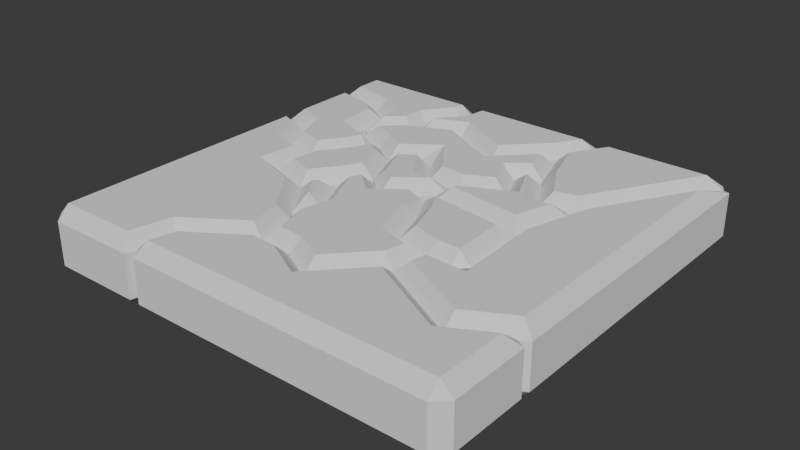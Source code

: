 # Source: wall_generation_tests.blend  (saved by Blender 4.1.24; exported with 4.5.12 LTS)
import bpy
from mathutils import Matrix  # noqa: F401  (used for matrix-valued properties, if any)

bpy.ops.wm.read_factory_settings(use_empty=True)
scene = bpy.context.scene
scene.name = 'Scene'

# ---- collections
col_collection = bpy.data.collections.new('Collection'); scene.collection.children.link(col_collection)

# ---- world
world_world = bpy.data.worlds.new('World'); scene.world = world_world
world_world.use_nodes = True; world_world.node_tree.nodes.clear()
_N = world_world.node_tree.nodes; _L = world_world.node_tree.links
n0 = _N.new('ShaderNodeOutputWorld'); n0.name = 'World Output'; n0.location = (300, 300)
n1 = _N.new('ShaderNodeBackground'); n1.name = 'Background'; n1.location = (10, 300)
n1.inputs[0].default_value = (0.05088, 0.05088, 0.05088, 1.0)
_L.new(n1.outputs[0], n0.inputs[0])
n0.is_active_output = True
world_world.color = (0.05088, 0.05088, 0.05088)
world_world.use_sun_shadow = False
world_world.sun_shadow_jitter_overblur = 0.0

# ---- meshes
me_plane = bpy.data.meshes.new('Plane')
me_plane.from_pydata([(-0.04375, 0.2406, 0.0), (-0.1641, 0.4102, 0.0), (-0.3391, 0.8696, 0.0), (-0.443, 0.7383, 0.0), (-0.3172, 1.0, 0.0), (-0.7493, 0.7165, 0.0), (-0.6454, 0.6454, 0.0), (-1.0, 0.7712, 0.0), (-0.8477, 0.3117, 0.0), (-0.7821, 0.1531, 0.0), (-1.0, 0.3719, 0.0), (-0.4977, 0.2461, 0.0), (-0.6016, 0.09844, 0.0), (-0.6235, -0.08751, 0.0), (-0.2188, -0.2406, 0.0), (0.1367, -0.05469, 0.0), (0.2024, -0.2516, 0.0), (0.5524, -0.3063, 0.0), (0.3774, -0.3008, 0.0), (0.7383, -0.6618, 0.0), (0.3446, -0.4594, 0.0), (0.1258, -0.6946, 0.0), (-0.03828, -0.6071, 0.0), (1.0, -0.5186, 0.0), (0.2352, 0.4813, 0.0), (0.3063, 0.3281, 0.0), (0.1203, 0.2352, 0.0), (0.3336, 0.5524, 0.0), (0.4594, 0.3281, 0.0), (0.629, 0.3719, 0.0), (0.536, 0.05469, 0.0), (0.3555, 0.07657, 0.0), (0.04375, 0.1203, 0.0), (-0.1149, -2.98e-08, 0.0), (0.2599, 0.7876, 0.0), (0.04725, 0.5749, 0.0), (-0.2284, 0.7167, 0.0), (-0.4489, 0.6222, 0.0), (-0.6379, 0.4568, 0.0), (-0.441, 0.378, 0.0), (-0.315, 0.2993, 0.0), (-0.2363, 0.1024, 0.0), (-0.315, -0.02363, 0.0), (-0.4174, -0.1575, 0.0), (-0.252, -0.3859, 0.0), (-0.189, -0.5985, 0.0), (-0.4725, -0.7876, 0.0), (0.3938, 1.0, 0.0), (-0.5198, -1.0, 0.0), (1.0, 1.0, 0.0), (-1.0, 1.0, 0.0), (1.0, -1.0, 0.0), (-1.0, -1.0, 0.0)], [], [(40, 1, 0, 26, 25, 24, 27, 34, 35, 36, 37, 38, 39), (4, 2, 3, 37, 36, 35, 34, 47), (7, 5, 6, 38, 37, 3, 2, 4, 50), (10, 8, 9, 12, 11, 39, 38, 6, 5, 7), (39, 11, 12, 13, 43, 42, 41, 40), (44, 14, 42, 43), (32, 15, 16, 18, 17, 30, 31), (20, 18, 16, 15, 32, 33, 41, 42, 14, 44, 45, 22, 21), (23, 19, 20, 21, 22, 45, 46, 48, 51), (32, 26, 0, 1, 40, 41, 33), (29, 28, 27, 24, 25, 26, 32, 31, 30), (49, 29, 30, 17, 18, 20, 19, 23), (47, 34, 27, 28, 29, 49), (52, 48, 46, 45, 44, 43, 13, 12, 9, 8, 10)])
_uv = me_plane.uv_layers.new(name='UVMap')
_uv.uv.foreach_set('vector', [0.3425, 0.6496, 0.418, 0.7051, 0.4781, 0.6203, 0.5602, 0.6176, 0.6531, 0.6641, 0.6176, 0.7406, 0.6668, 0.7762, 0.6299, 0.8938, 0.5236, 0.7875, 0.3858, 0.8583, 0.2755, 0.8111, 0.181, 0.7284, 0.2795, 0.689, 0.3414, 1.0, 0.3305, 0.9348, 0.2785, 0.8692, 0.2755, 0.8111, 0.3858, 0.8583, 0.5236, 0.7875, 0.6299, 0.8938, 0.6969, 1.0, 0.0, 0.8856, 0.1254, 0.8582, 0.1773, 0.8227, 0.181, 0.7284, 0.2755, 0.8111, 0.2785, 0.8692, 0.3305, 0.9348, 0.3414, 1.0, 0.0, 1.0, 0.0, 0.686, 0.07614, 0.6559, 0.109, 0.5766, 0.1992, 0.5492, 0.2512, 0.6231, 0.2795, 0.689, 0.181, 0.7284, 0.1773, 0.8227, 0.1254, 0.8582, 0.0, 0.8856, 0.2795, 0.689, 0.2512, 0.6231, 0.1992, 0.5492, 0.1883, 0.4562, 0.2913, 0.4212, 0.3425, 0.4882, 0.3819, 0.5512, 0.3425, 0.6496, 0.374, 0.307, 0.3906, 0.3797, 0.3425, 0.4882, 0.2913, 0.4212, 0.5219, 0.5602, 0.5684, 0.4727, 0.6012, 0.3742, 0.6887, 0.3496, 0.7762, 0.3469, 0.768, 0.5273, 0.6777, 0.5383, 0.6723, 0.2703, 0.6887, 0.3496, 0.6012, 0.3742, 0.5684, 0.4727, 0.5219, 0.5602, 0.4426, 0.5, 0.3819, 0.5512, 0.3425, 0.4882, 0.3906, 0.3797, 0.374, 0.307, 0.4055, 0.2007, 0.4809, 0.1965, 0.5629, 0.1527, 1.0, 0.2407, 0.8692, 0.1691, 0.6723, 0.2703, 0.5629, 0.1527, 0.4809, 0.1965, 0.4055, 0.2007, 0.2637, 0.1062, 0.2401, 0.0, 1.0, 0.0, 0.5219, 0.5602, 0.5602, 0.6176, 0.4781, 0.6203, 0.418, 0.7051, 0.3425, 0.6496, 0.3819, 0.5512, 0.4426, 0.5, 0.8145, 0.686, 0.7297, 0.6641, 0.6668, 0.7762, 0.6176, 0.7406, 0.6531, 0.6641, 0.5602, 0.6176, 0.5219, 0.5602, 0.6777, 0.5383, 0.768, 0.5273, 1.0, 1.0, 0.8145, 0.686, 0.768, 0.5273, 0.7762, 0.3469, 0.6887, 0.3496, 0.6723, 0.2703, 0.8692, 0.1691, 1.0, 0.2407, 0.6969, 1.0, 0.6299, 0.8938, 0.6668, 0.7762, 0.7297, 0.6641, 0.8145, 0.686, 1.0, 1.0, 0.0, 0.0, 0.2401, 0.0, 0.2637, 0.1062, 0.4055, 0.2007, 0.374, 0.307, 0.2913, 0.4212, 0.1883, 0.4562, 0.1992, 0.5492, 0.109, 0.5766, 0.07614, 0.6559, 0.0, 0.686])
me_plane.update()

# ---- objects
ob_plane = bpy.data.objects.new('Plane', me_plane)

# ---- transforms, parenting, visibility, modifiers, constraints
ob_plane.location = (0.0, 0.0, 0.0)
_m = ob_plane.modifiers.new('EdgeSplit', 'EDGE_SPLIT')
_m.split_angle = 0.0
_m = ob_plane.modifiers.new('Solidify', 'SOLIDIFY')
_m.thickness = 0.32
_m.offset = 1.0
_m = ob_plane.modifiers.new('Bevel', 'BEVEL')
_m.width = 18.05
_m.width_pct = 18.05
_m.angle_limit = 1.566
_m.offset_type = 'DEPTH'

# ---- collection membership
col_collection.objects.link(ob_plane)

# ---- scene / render settings (as saved in the file)
scene.frame_start = 1; scene.frame_end = 250; scene.frame_set(1)
scene.render.engine = 'BLENDER_EEVEE_NEXT'
scene.cycles.sampling_pattern = 'TABULATED_SOBOL'
scene.eevee.ray_tracing_options.trace_max_roughness = 0.0
bpy.context.view_layer.update()

# ---- added for rendering (the .blend has no active camera and no usable light): camera, sun
cam_auto = bpy.data.cameras.new('AutoCamera')
cam_auto.lens = 50.0
cam_auto.sensor_width = 36.0
cam_auto.clip_end = 1000.0
ob_auto_camera = bpy.data.objects.new('AutoCamera', cam_auto)
scene.collection.objects.link(ob_auto_camera)
ob_auto_camera.location = (2.63363, -3.16035, 2.2669)
ob_auto_camera.rotation_euler = (1.09748, -7.21219e-08, 0.694738)
scene.camera = ob_auto_camera
light_auto_sun = bpy.data.lights.new('AutoSun', 'SUN')
light_auto_sun.energy = 3.0
light_auto_sun.angle = 0.0523599
ob_auto_sun = bpy.data.objects.new('AutoSun', light_auto_sun)
scene.collection.objects.link(ob_auto_sun)
ob_auto_sun.rotation_euler = (0.872665, 0.174533, 0.523599)
bpy.context.view_layer.update()
